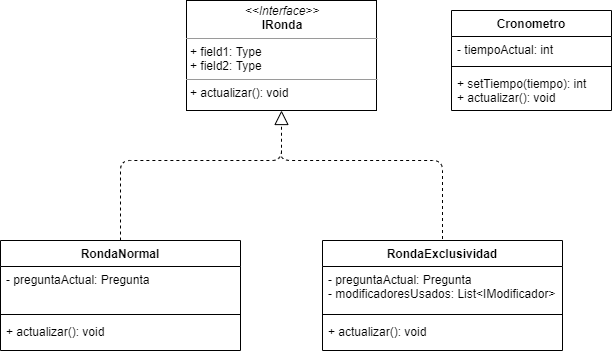

The diagram above was exported from draw.io. Its source (the exported page's mxGraphModel, read from the mxfile embedded in the PNG):
<mxGraphModel dx="211" dy="568" grid="1" gridSize="10" guides="1" tooltips="1" connect="1" arrows="1" fold="1" page="1" pageScale="1" pageWidth="827" pageHeight="1169" math="0" shadow="0">
  <root>
    <mxCell id="0" />
    <mxCell id="1" parent="0" />
    <mxCell id="mvLaZV84yq1SgZF_aEX4-1" value="&lt;p style=&quot;margin: 0px ; margin-top: 4px ; text-align: center&quot;&gt;&lt;i&gt;&amp;lt;&amp;lt;Interface&amp;gt;&amp;gt;&lt;/i&gt;&lt;br&gt;&lt;span style=&quot;font-weight: 700&quot;&gt;IRonda&lt;/span&gt;&lt;br&gt;&lt;/p&gt;&lt;hr size=&quot;1&quot;&gt;&lt;p style=&quot;margin: 0px ; margin-left: 4px&quot;&gt;+ field1: Type&lt;br&gt;+ field2: Type&lt;/p&gt;&lt;hr size=&quot;1&quot;&gt;&lt;p style=&quot;margin: 0px ; margin-left: 4px&quot;&gt;+ actualizar(): void&lt;br&gt;&lt;/p&gt;" style="verticalAlign=top;align=left;overflow=fill;fontSize=12;fontFamily=Helvetica;html=1;" parent="1" vertex="1">
      <mxGeometry x="1105" y="160" width="190" height="110" as="geometry" />
    </mxCell>
    <mxCell id="mvLaZV84yq1SgZF_aEX4-2" value="" style="endArrow=none;dashed=1;html=1;entryX=0.5;entryY=0;entryDx=0;entryDy=0;" parent="1" target="mvLaZV84yq1SgZF_aEX4-4" edge="1">
      <mxGeometry width="50" height="50" relative="1" as="geometry">
        <mxPoint x="1200" y="310" as="sourcePoint" />
        <mxPoint x="1375" y="73" as="targetPoint" />
        <Array as="points">
          <mxPoint x="1200" y="320" />
          <mxPoint x="1361" y="320" />
        </Array>
      </mxGeometry>
    </mxCell>
    <mxCell id="mvLaZV84yq1SgZF_aEX4-3" value="" style="endArrow=block;dashed=1;endFill=0;endSize=12;html=1;exitX=0.5;exitY=0;exitDx=0;exitDy=0;entryX=0.5;entryY=1;entryDx=0;entryDy=0;" parent="1" source="mvLaZV84yq1SgZF_aEX4-8" target="mvLaZV84yq1SgZF_aEX4-1" edge="1">
      <mxGeometry width="160" relative="1" as="geometry">
        <mxPoint x="1445" y="170" as="sourcePoint" />
        <mxPoint x="1200" y="270" as="targetPoint" />
        <Array as="points">
          <mxPoint x="1039" y="320" />
          <mxPoint x="1200" y="320" />
        </Array>
      </mxGeometry>
    </mxCell>
    <mxCell id="mvLaZV84yq1SgZF_aEX4-8" value="RondaNormal" style="swimlane;fontStyle=1;align=center;verticalAlign=top;childLayout=stackLayout;horizontal=1;startSize=26;horizontalStack=0;resizeParent=1;resizeParentMax=0;resizeLast=0;collapsible=1;marginBottom=0;" parent="1" vertex="1">
      <mxGeometry x="919" y="400" width="240" height="110" as="geometry" />
    </mxCell>
    <mxCell id="mvLaZV84yq1SgZF_aEX4-9" value="- preguntaActual: Pregunta&#10;" style="text;strokeColor=none;fillColor=none;align=left;verticalAlign=top;spacingLeft=4;spacingRight=4;overflow=hidden;rotatable=0;points=[[0,0.5],[1,0.5]];portConstraint=eastwest;" parent="mvLaZV84yq1SgZF_aEX4-8" vertex="1">
      <mxGeometry y="26" width="240" height="44" as="geometry" />
    </mxCell>
    <mxCell id="mvLaZV84yq1SgZF_aEX4-10" value="" style="line;strokeWidth=1;fillColor=none;align=left;verticalAlign=middle;spacingTop=-1;spacingLeft=3;spacingRight=3;rotatable=0;labelPosition=right;points=[];portConstraint=eastwest;" parent="mvLaZV84yq1SgZF_aEX4-8" vertex="1">
      <mxGeometry y="70" width="240" height="8" as="geometry" />
    </mxCell>
    <mxCell id="mvLaZV84yq1SgZF_aEX4-11" value="+ actualizar(): void" style="text;strokeColor=none;fillColor=none;align=left;verticalAlign=top;spacingLeft=4;spacingRight=4;overflow=hidden;rotatable=0;points=[[0,0.5],[1,0.5]];portConstraint=eastwest;" parent="mvLaZV84yq1SgZF_aEX4-8" vertex="1">
      <mxGeometry y="78" width="240" height="32" as="geometry" />
    </mxCell>
    <mxCell id="mvLaZV84yq1SgZF_aEX4-4" value="RondaExclusividad" style="swimlane;fontStyle=1;align=center;verticalAlign=top;childLayout=stackLayout;horizontal=1;startSize=26;horizontalStack=0;resizeParent=1;resizeParentMax=0;resizeLast=0;collapsible=1;marginBottom=0;" parent="1" vertex="1">
      <mxGeometry x="1241" y="400" width="240" height="110" as="geometry" />
    </mxCell>
    <mxCell id="mvLaZV84yq1SgZF_aEX4-5" value="- preguntaActual: Pregunta&#10;- modificadoresUsados: List&lt;IModificador&gt;&#10;" style="text;strokeColor=none;fillColor=none;align=left;verticalAlign=top;spacingLeft=4;spacingRight=4;overflow=hidden;rotatable=0;points=[[0,0.5],[1,0.5]];portConstraint=eastwest;" parent="mvLaZV84yq1SgZF_aEX4-4" vertex="1">
      <mxGeometry y="26" width="240" height="44" as="geometry" />
    </mxCell>
    <mxCell id="mvLaZV84yq1SgZF_aEX4-6" value="" style="line;strokeWidth=1;fillColor=none;align=left;verticalAlign=middle;spacingTop=-1;spacingLeft=3;spacingRight=3;rotatable=0;labelPosition=right;points=[];portConstraint=eastwest;" parent="mvLaZV84yq1SgZF_aEX4-4" vertex="1">
      <mxGeometry y="70" width="240" height="8" as="geometry" />
    </mxCell>
    <mxCell id="mvLaZV84yq1SgZF_aEX4-7" value="+ actualizar(): void" style="text;strokeColor=none;fillColor=none;align=left;verticalAlign=top;spacingLeft=4;spacingRight=4;overflow=hidden;rotatable=0;points=[[0,0.5],[1,0.5]];portConstraint=eastwest;" parent="mvLaZV84yq1SgZF_aEX4-4" vertex="1">
      <mxGeometry y="78" width="240" height="32" as="geometry" />
    </mxCell>
    <mxCell id="mvLaZV84yq1SgZF_aEX4-12" value="Cronometro" style="swimlane;fontStyle=1;align=center;verticalAlign=top;childLayout=stackLayout;horizontal=1;startSize=26;horizontalStack=0;resizeParent=1;resizeParentMax=0;resizeLast=0;collapsible=1;marginBottom=0;" parent="1" vertex="1">
      <mxGeometry x="1370" y="170" width="160" height="100" as="geometry" />
    </mxCell>
    <mxCell id="mvLaZV84yq1SgZF_aEX4-13" value="- tiempoActual: int" style="text;strokeColor=none;fillColor=none;align=left;verticalAlign=top;spacingLeft=4;spacingRight=4;overflow=hidden;rotatable=0;points=[[0,0.5],[1,0.5]];portConstraint=eastwest;" parent="mvLaZV84yq1SgZF_aEX4-12" vertex="1">
      <mxGeometry y="26" width="160" height="26" as="geometry" />
    </mxCell>
    <mxCell id="mvLaZV84yq1SgZF_aEX4-14" value="" style="line;strokeWidth=1;fillColor=none;align=left;verticalAlign=middle;spacingTop=-1;spacingLeft=3;spacingRight=3;rotatable=0;labelPosition=right;points=[];portConstraint=eastwest;" parent="mvLaZV84yq1SgZF_aEX4-12" vertex="1">
      <mxGeometry y="52" width="160" height="8" as="geometry" />
    </mxCell>
    <mxCell id="mvLaZV84yq1SgZF_aEX4-15" value="+ setTiempo(tiempo): int&#10;+ actualizar(): void" style="text;strokeColor=none;fillColor=none;align=left;verticalAlign=top;spacingLeft=4;spacingRight=4;overflow=hidden;rotatable=0;points=[[0,0.5],[1,0.5]];portConstraint=eastwest;" parent="mvLaZV84yq1SgZF_aEX4-12" vertex="1">
      <mxGeometry y="60" width="160" height="40" as="geometry" />
    </mxCell>
  </root>
</mxGraphModel>